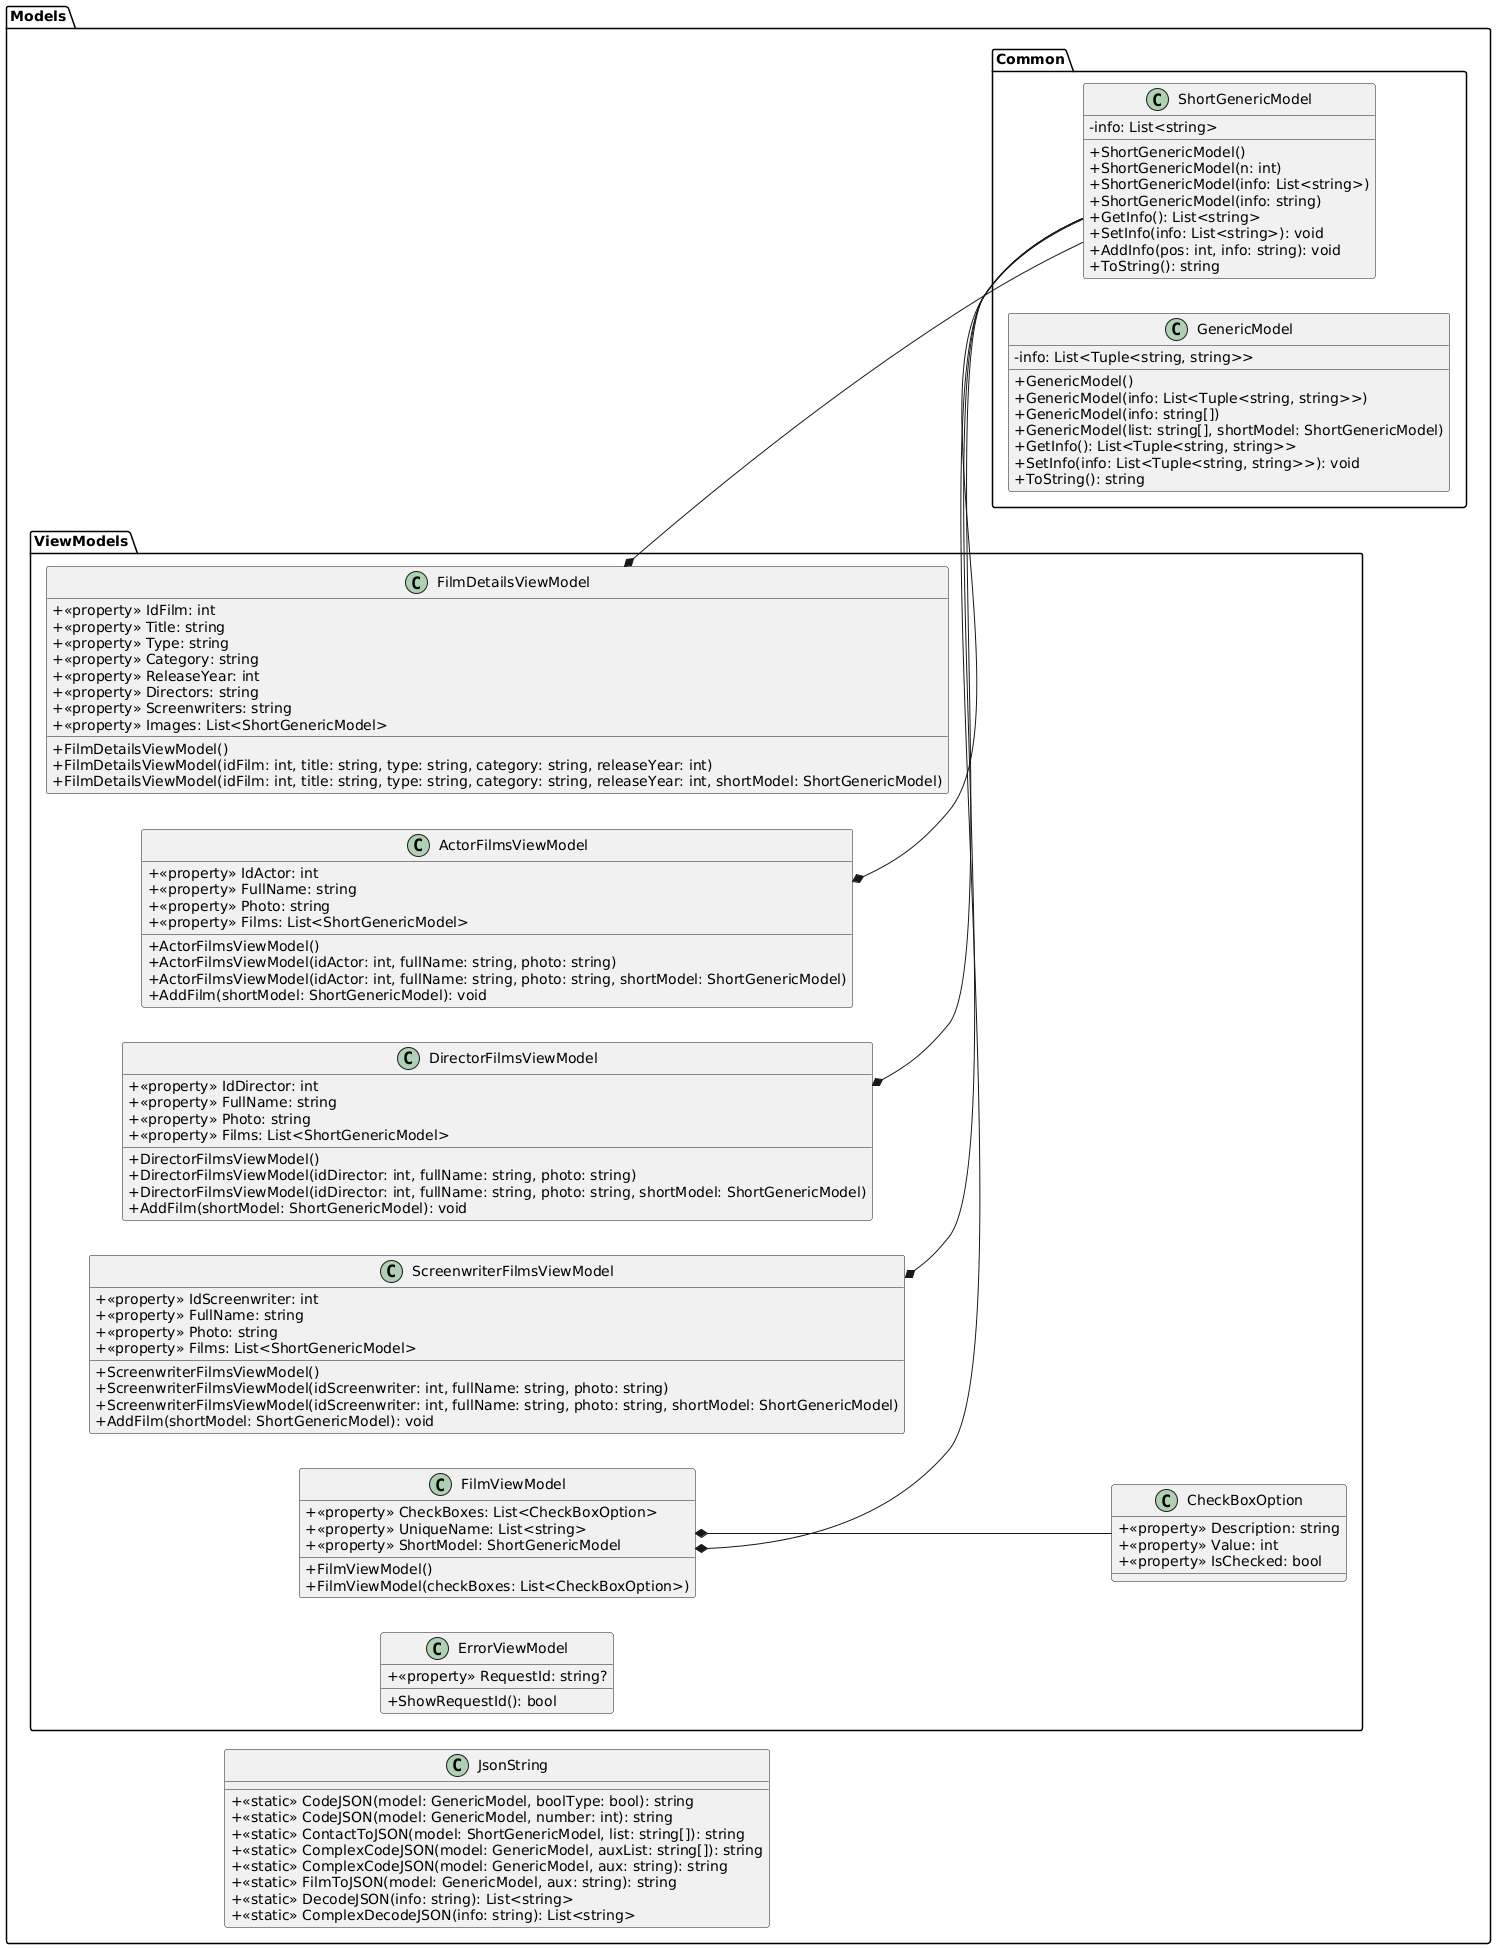

The diagram above was rendered by PlantUML. Its source (embedded in the PNG):
@startuml
left to right direction
skinparam classAttributeIconSize 0

package "Models" {

  class "JsonString" {
    +<<static>> CodeJSON(model: GenericModel, boolType: bool): string
    +<<static>> CodeJSON(model: GenericModel, number: int): string
    +<<static>> ContactToJSON(model: ShortGenericModel, list: string[]): string
    +<<static>> ComplexCodeJSON(model: GenericModel, auxList: string[]): string
    +<<static>> ComplexCodeJSON(model: GenericModel, aux: string): string
    +<<static>> FilmToJSON(model: GenericModel, aux: string): string
    +<<static>> DecodeJSON(info: string): List<string>
    +<<static>> ComplexDecodeJSON(info: string): List<string>
  }

  package "Common" {

    class "ShortGenericModel" {
      -info: List<string>
      +ShortGenericModel()
      +ShortGenericModel(n: int)
      +ShortGenericModel(info: List<string>)
      +ShortGenericModel(info: string)
      +GetInfo(): List<string>
      +SetInfo(info: List<string>): void
      +AddInfo(pos: int, info: string): void
      +ToString(): string
    }

    class "GenericModel" {
      -info: List<Tuple<string, string>>
      +GenericModel()
      +GenericModel(info: List<Tuple<string, string>>)
      +GenericModel(info: string[])
      +GenericModel(list: string[], shortModel: ShortGenericModel)
      +GetInfo(): List<Tuple<string, string>>
      +SetInfo(info: List<Tuple<string, string>>): void
      +ToString(): string
    }
  }

  package "ViewModels" {

    class "FilmViewModel" {
      +<<property>> CheckBoxes: List<CheckBoxOption>
      +<<property>> UniqueName: List<string>
      +<<property>> ShortModel: ShortGenericModel
      +FilmViewModel()
      +FilmViewModel(checkBoxes: List<CheckBoxOption>)
    }

    class "CheckBoxOption" {
      +<<property>> Description: string
      +<<property>> Value: int
      +<<property>> IsChecked: bool
    }

    class "FilmDetailsViewModel" {
      +<<property>> IdFilm: int
      +<<property>> Title: string
      +<<property>> Type: string
      +<<property>> Category: string
      +<<property>> ReleaseYear: int
      +<<property>> Directors: string
      +<<property>> Screenwriters: string
      +<<property>> Images: List<ShortGenericModel>
      +FilmDetailsViewModel()
      +FilmDetailsViewModel(idFilm: int, title: string, type: string, category: string, releaseYear: int)
      +FilmDetailsViewModel(idFilm: int, title: string, type: string, category: string, releaseYear: int, shortModel: ShortGenericModel)
    }

    class "ActorFilmsViewModel" {
      +<<property>> IdActor: int
      +<<property>> FullName: string
      +<<property>> Photo: string
      +<<property>> Films: List<ShortGenericModel>
      +ActorFilmsViewModel()
      +ActorFilmsViewModel(idActor: int, fullName: string, photo: string)
      +ActorFilmsViewModel(idActor: int, fullName: string, photo: string, shortModel: ShortGenericModel)
      +AddFilm(shortModel: ShortGenericModel): void
    }

    class "DirectorFilmsViewModel" {
      +<<property>> IdDirector: int
      +<<property>> FullName: string
      +<<property>> Photo: string
      +<<property>> Films: List<ShortGenericModel>
      +DirectorFilmsViewModel()
      +DirectorFilmsViewModel(idDirector: int, fullName: string, photo: string)
      +DirectorFilmsViewModel(idDirector: int, fullName: string, photo: string, shortModel: ShortGenericModel)
      +AddFilm(shortModel: ShortGenericModel): void
    }

    class "ScreenwriterFilmsViewModel" {
      +<<property>> IdScreenwriter: int
      +<<property>> FullName: string
      +<<property>> Photo: string
      +<<property>> Films: List<ShortGenericModel>
      +ScreenwriterFilmsViewModel()
      +ScreenwriterFilmsViewModel(idScreenwriter: int, fullName: string, photo: string)
      +ScreenwriterFilmsViewModel(idScreenwriter: int, fullName: string, photo: string, shortModel: ShortGenericModel)
      +AddFilm(shortModel: ShortGenericModel): void
    }

    class "ErrorViewModel" {
      +<<property>> RequestId: string?
      +ShowRequestId(): bool
    }
  }

  FilmViewModel *-- CheckBoxOption
  FilmViewModel *-- ShortGenericModel
  FilmDetailsViewModel *-- ShortGenericModel
  ActorFilmsViewModel *-- ShortGenericModel
  DirectorFilmsViewModel *-- ShortGenericModel
  ScreenwriterFilmsViewModel *-- ShortGenericModel
}
@enduml